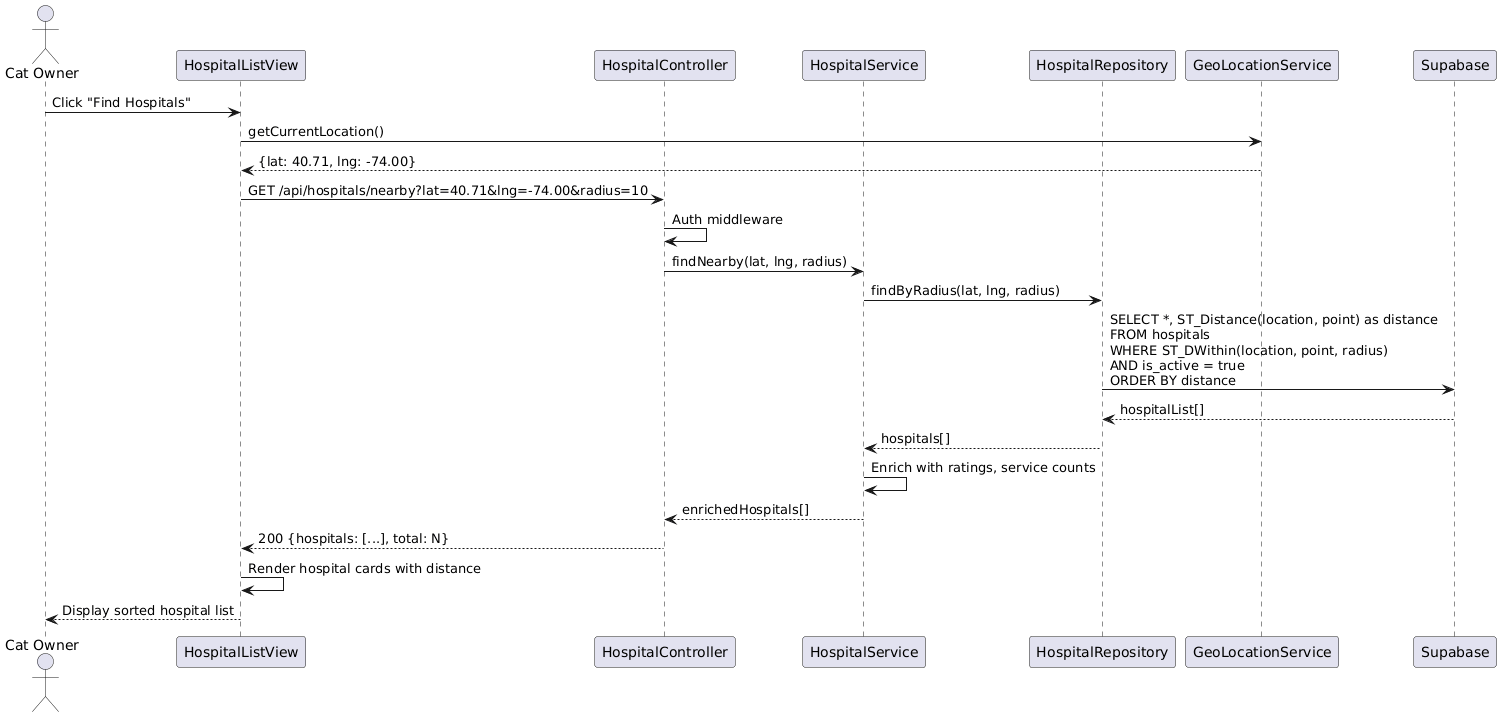

The diagram above was rendered by PlantUML. Its source (embedded in the PNG):
@startuml
actor "Cat Owner" as U
participant "HospitalListView" as HLV
participant "HospitalController" as HC
participant "HospitalService" as HS
participant "HospitalRepository" as HR
participant "GeoLocationService" as GS
participant "Supabase" as DB

U -> HLV: Click "Find Hospitals"
HLV -> GS: getCurrentLocation()
GS --> HLV: {lat: 40.71, lng: -74.00}
HLV -> HC: GET /api/hospitals/nearby?lat=40.71&lng=-74.00&radius=10
HC -> HC: Auth middleware
HC -> HS: findNearby(lat, lng, radius)
HS -> HR: findByRadius(lat, lng, radius)
HR -> DB: SELECT *, ST_Distance(location, point) as distance\nFROM hospitals\nWHERE ST_DWithin(location, point, radius)\nAND is_active = true\nORDER BY distance
DB --> HR: hospitalList[]
HR --> HS: hospitals[]
HS -> HS: Enrich with ratings, service counts
HS --> HC: enrichedHospitals[]
HC --> HLV: 200 {hospitals: [...], total: N}
HLV -> HLV: Render hospital cards with distance
HLV --> U: Display sorted hospital list
@enduml